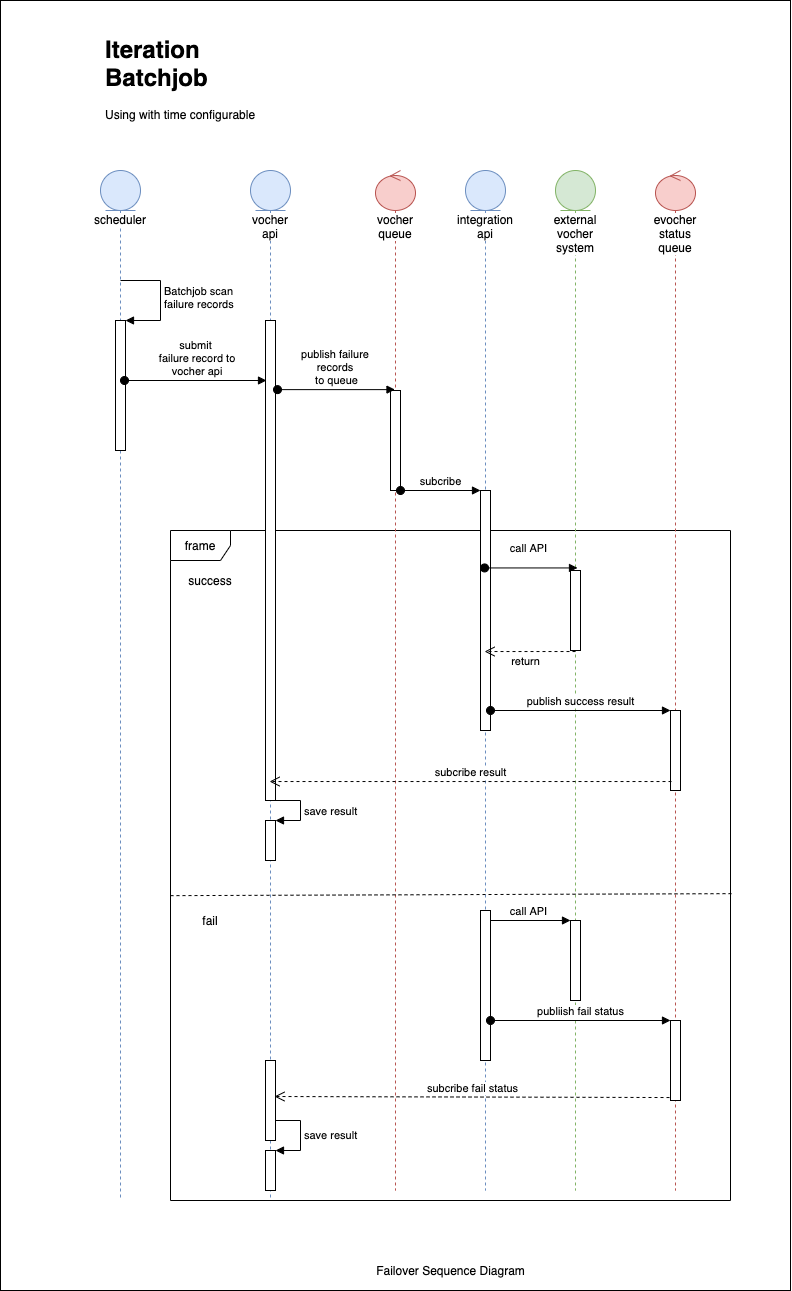

The diagram above was exported from draw.io. Its source (the exported page's mxGraphModel, read from the mxfile embedded in the PNG):
<mxGraphModel dx="1580" dy="2194" grid="1" gridSize="10" guides="1" tooltips="1" connect="1" arrows="1" fold="1" page="1" pageScale="1" pageWidth="850" pageHeight="1100" math="0" shadow="0">
  <root>
    <mxCell id="0u_B8RJYw-kFJJWAU_yC-0" />
    <mxCell id="0u_B8RJYw-kFJJWAU_yC-1" parent="0u_B8RJYw-kFJJWAU_yC-0" />
    <mxCell id="wB5QQrLELhBOuBHO9hnI-9" value="" style="rounded=0;whiteSpace=wrap;html=1;" vertex="1" parent="0u_B8RJYw-kFJJWAU_yC-1">
      <mxGeometry x="40" y="-1050" width="790" height="1290" as="geometry" />
    </mxCell>
    <mxCell id="0u_B8RJYw-kFJJWAU_yC-62" value="frame" style="shape=umlFrame;whiteSpace=wrap;html=1;" parent="0u_B8RJYw-kFJJWAU_yC-1" vertex="1">
      <mxGeometry x="210" y="-520" width="560" height="670" as="geometry" />
    </mxCell>
    <mxCell id="0u_B8RJYw-kFJJWAU_yC-3" value="vocher api" style="shape=umlLifeline;participant=umlEntity;perimeter=lifelinePerimeter;whiteSpace=wrap;html=1;container=1;collapsible=0;recursiveResize=0;verticalAlign=top;spacingTop=36;labelBackgroundColor=#ffffff;outlineConnect=0;fillColor=#dae8fc;strokeColor=#6c8ebf;" parent="0u_B8RJYw-kFJJWAU_yC-1" vertex="1">
      <mxGeometry x="290" y="-880" width="40" height="1030" as="geometry" />
    </mxCell>
    <mxCell id="0u_B8RJYw-kFJJWAU_yC-39" value="" style="html=1;points=[];perimeter=orthogonalPerimeter;" parent="0u_B8RJYw-kFJJWAU_yC-3" vertex="1">
      <mxGeometry x="15" y="150" width="10" height="480" as="geometry" />
    </mxCell>
    <mxCell id="0u_B8RJYw-kFJJWAU_yC-53" value="" style="html=1;points=[];perimeter=orthogonalPerimeter;" parent="0u_B8RJYw-kFJJWAU_yC-3" vertex="1">
      <mxGeometry x="15" y="650" width="10" height="40" as="geometry" />
    </mxCell>
    <mxCell id="0u_B8RJYw-kFJJWAU_yC-54" value="save result" style="edgeStyle=orthogonalEdgeStyle;html=1;align=left;spacingLeft=2;endArrow=block;rounded=0;entryX=1;entryY=0;" parent="0u_B8RJYw-kFJJWAU_yC-3" target="0u_B8RJYw-kFJJWAU_yC-53" edge="1">
      <mxGeometry relative="1" as="geometry">
        <mxPoint x="25" y="630" as="sourcePoint" />
        <Array as="points">
          <mxPoint x="50" y="630" />
        </Array>
      </mxGeometry>
    </mxCell>
    <mxCell id="0u_B8RJYw-kFJJWAU_yC-66" value="" style="html=1;points=[];perimeter=orthogonalPerimeter;" parent="0u_B8RJYw-kFJJWAU_yC-3" vertex="1">
      <mxGeometry x="15" y="980" width="10" height="40" as="geometry" />
    </mxCell>
    <mxCell id="0u_B8RJYw-kFJJWAU_yC-67" value="save result" style="edgeStyle=orthogonalEdgeStyle;html=1;align=left;spacingLeft=2;endArrow=block;rounded=0;entryX=1;entryY=0;" parent="0u_B8RJYw-kFJJWAU_yC-3" target="0u_B8RJYw-kFJJWAU_yC-66" edge="1">
      <mxGeometry relative="1" as="geometry">
        <mxPoint x="25" y="950" as="sourcePoint" />
        <Array as="points">
          <mxPoint x="50" y="950" />
        </Array>
      </mxGeometry>
    </mxCell>
    <mxCell id="0u_B8RJYw-kFJJWAU_yC-61" value="" style="html=1;points=[];perimeter=orthogonalPerimeter;" parent="0u_B8RJYw-kFJJWAU_yC-3" vertex="1">
      <mxGeometry x="15" y="890" width="10" height="80" as="geometry" />
    </mxCell>
    <mxCell id="0u_B8RJYw-kFJJWAU_yC-9" value="integration api" style="shape=umlLifeline;participant=umlEntity;perimeter=lifelinePerimeter;whiteSpace=wrap;html=1;container=1;collapsible=0;recursiveResize=0;verticalAlign=top;spacingTop=36;labelBackgroundColor=#ffffff;outlineConnect=0;fillColor=#dae8fc;strokeColor=#6c8ebf;" parent="0u_B8RJYw-kFJJWAU_yC-1" vertex="1">
      <mxGeometry x="505" y="-880" width="40" height="1020" as="geometry" />
    </mxCell>
    <mxCell id="0u_B8RJYw-kFJJWAU_yC-44" value="" style="html=1;points=[];perimeter=orthogonalPerimeter;" parent="0u_B8RJYw-kFJJWAU_yC-9" vertex="1">
      <mxGeometry x="15" y="320" width="10" height="240" as="geometry" />
    </mxCell>
    <mxCell id="0u_B8RJYw-kFJJWAU_yC-13" value="external vocher system" style="shape=umlLifeline;participant=umlEntity;perimeter=lifelinePerimeter;whiteSpace=wrap;html=1;container=1;collapsible=0;recursiveResize=0;verticalAlign=top;spacingTop=36;labelBackgroundColor=#ffffff;outlineConnect=0;fillColor=#d5e8d4;strokeColor=#82b366;" parent="0u_B8RJYw-kFJJWAU_yC-1" vertex="1">
      <mxGeometry x="595" y="-880" width="40" height="1020" as="geometry" />
    </mxCell>
    <mxCell id="0u_B8RJYw-kFJJWAU_yC-47" value="" style="html=1;points=[];perimeter=orthogonalPerimeter;" parent="0u_B8RJYw-kFJJWAU_yC-13" vertex="1">
      <mxGeometry x="15" y="400" width="10" height="80" as="geometry" />
    </mxCell>
    <mxCell id="0u_B8RJYw-kFJJWAU_yC-21" value="vocher queue" style="shape=umlLifeline;participant=umlControl;perimeter=lifelinePerimeter;whiteSpace=wrap;html=1;container=1;collapsible=0;recursiveResize=0;verticalAlign=top;spacingTop=36;labelBackgroundColor=#ffffff;outlineConnect=0;fillColor=#f8cecc;strokeColor=#b85450;" parent="0u_B8RJYw-kFJJWAU_yC-1" vertex="1">
      <mxGeometry x="415" y="-880" width="40" height="1020" as="geometry" />
    </mxCell>
    <mxCell id="0u_B8RJYw-kFJJWAU_yC-46" value="" style="html=1;points=[];perimeter=orthogonalPerimeter;" parent="0u_B8RJYw-kFJJWAU_yC-21" vertex="1">
      <mxGeometry x="15" y="220" width="10" height="100" as="geometry" />
    </mxCell>
    <mxCell id="0u_B8RJYw-kFJJWAU_yC-23" value="evocher status queue" style="shape=umlLifeline;participant=umlControl;perimeter=lifelinePerimeter;whiteSpace=wrap;html=1;container=1;collapsible=0;recursiveResize=0;verticalAlign=top;spacingTop=36;labelBackgroundColor=#ffffff;outlineConnect=0;fillColor=#f8cecc;strokeColor=#b85450;" parent="0u_B8RJYw-kFJJWAU_yC-1" vertex="1">
      <mxGeometry x="695" y="-880" width="40" height="1020" as="geometry" />
    </mxCell>
    <mxCell id="0u_B8RJYw-kFJJWAU_yC-50" value="" style="html=1;points=[];perimeter=orthogonalPerimeter;" parent="0u_B8RJYw-kFJJWAU_yC-23" vertex="1">
      <mxGeometry x="15" y="540" width="10" height="80" as="geometry" />
    </mxCell>
    <mxCell id="0u_B8RJYw-kFJJWAU_yC-42" value="publish failure &lt;br&gt;records &lt;br&gt;to queue" style="html=1;verticalAlign=bottom;startArrow=oval;startFill=1;endArrow=block;startSize=8;exitX=1.2;exitY=0.144;exitDx=0;exitDy=0;exitPerimeter=0;" parent="0u_B8RJYw-kFJJWAU_yC-1" source="0u_B8RJYw-kFJJWAU_yC-39" target="0u_B8RJYw-kFJJWAU_yC-21" edge="1">
      <mxGeometry width="60" relative="1" as="geometry">
        <mxPoint x="335" y="-660" as="sourcePoint" />
        <mxPoint x="485" y="-670" as="targetPoint" />
      </mxGeometry>
    </mxCell>
    <mxCell id="0u_B8RJYw-kFJJWAU_yC-45" value="subcribe" style="html=1;verticalAlign=bottom;startArrow=oval;endArrow=block;startSize=8;" parent="0u_B8RJYw-kFJJWAU_yC-1" source="0u_B8RJYw-kFJJWAU_yC-46" target="0u_B8RJYw-kFJJWAU_yC-44" edge="1">
      <mxGeometry relative="1" as="geometry">
        <mxPoint x="460" y="-560" as="sourcePoint" />
      </mxGeometry>
    </mxCell>
    <mxCell id="0u_B8RJYw-kFJJWAU_yC-48" value="call API" style="html=1;verticalAlign=bottom;startArrow=oval;endArrow=block;startSize=8;entryX=0.7;entryY=-0.032;entryDx=0;entryDy=0;entryPerimeter=0;" parent="0u_B8RJYw-kFJJWAU_yC-1" source="0u_B8RJYw-kFJJWAU_yC-9" target="0u_B8RJYw-kFJJWAU_yC-47" edge="1">
      <mxGeometry x="-0.0526" y="10" relative="1" as="geometry">
        <mxPoint x="550" y="-480" as="sourcePoint" />
        <mxPoint as="offset" />
      </mxGeometry>
    </mxCell>
    <mxCell id="0u_B8RJYw-kFJJWAU_yC-49" value="return" style="html=1;verticalAlign=bottom;endArrow=open;dashed=1;endSize=8;exitX=0.5;exitY=1.013;exitDx=0;exitDy=0;exitPerimeter=0;" parent="0u_B8RJYw-kFJJWAU_yC-1" source="0u_B8RJYw-kFJJWAU_yC-47" target="0u_B8RJYw-kFJJWAU_yC-9" edge="1">
      <mxGeometry x="0.105" y="19" relative="1" as="geometry">
        <mxPoint x="495" y="-610" as="sourcePoint" />
        <mxPoint x="415" y="-610" as="targetPoint" />
        <mxPoint as="offset" />
      </mxGeometry>
    </mxCell>
    <mxCell id="0u_B8RJYw-kFJJWAU_yC-51" value="publish success result" style="html=1;verticalAlign=bottom;startArrow=oval;endArrow=block;startSize=8;" parent="0u_B8RJYw-kFJJWAU_yC-1" source="0u_B8RJYw-kFJJWAU_yC-44" target="0u_B8RJYw-kFJJWAU_yC-50" edge="1">
      <mxGeometry relative="1" as="geometry">
        <mxPoint x="650" y="-340" as="sourcePoint" />
      </mxGeometry>
    </mxCell>
    <mxCell id="0u_B8RJYw-kFJJWAU_yC-52" value="subcribe result" style="html=1;verticalAlign=bottom;endArrow=open;dashed=1;endSize=8;exitX=0.1;exitY=0.888;exitDx=0;exitDy=0;exitPerimeter=0;" parent="0u_B8RJYw-kFJJWAU_yC-1" source="0u_B8RJYw-kFJJWAU_yC-50" target="0u_B8RJYw-kFJJWAU_yC-3" edge="1">
      <mxGeometry relative="1" as="geometry">
        <mxPoint x="625" y="-388.96000000000004" as="sourcePoint" />
        <mxPoint x="534.5" y="-388.96000000000004" as="targetPoint" />
      </mxGeometry>
    </mxCell>
    <mxCell id="0u_B8RJYw-kFJJWAU_yC-55" value="" style="html=1;points=[];perimeter=orthogonalPerimeter;" parent="0u_B8RJYw-kFJJWAU_yC-1" vertex="1">
      <mxGeometry x="610" y="-130" width="10" height="80" as="geometry" />
    </mxCell>
    <mxCell id="0u_B8RJYw-kFJJWAU_yC-56" value="call API" style="html=1;verticalAlign=bottom;startArrow=oval;endArrow=block;startSize=8;" parent="0u_B8RJYw-kFJJWAU_yC-1" target="0u_B8RJYw-kFJJWAU_yC-55" edge="1">
      <mxGeometry relative="1" as="geometry">
        <mxPoint x="525" y="-130" as="sourcePoint" />
      </mxGeometry>
    </mxCell>
    <mxCell id="0u_B8RJYw-kFJJWAU_yC-57" value="" style="html=1;points=[];perimeter=orthogonalPerimeter;" parent="0u_B8RJYw-kFJJWAU_yC-1" vertex="1">
      <mxGeometry x="520" y="-140" width="10" height="150" as="geometry" />
    </mxCell>
    <mxCell id="0u_B8RJYw-kFJJWAU_yC-58" value="" style="html=1;points=[];perimeter=orthogonalPerimeter;" parent="0u_B8RJYw-kFJJWAU_yC-1" vertex="1">
      <mxGeometry x="710" y="-30" width="10" height="80" as="geometry" />
    </mxCell>
    <mxCell id="0u_B8RJYw-kFJJWAU_yC-59" value="publiish fail status" style="html=1;verticalAlign=bottom;startArrow=oval;endArrow=block;startSize=8;" parent="0u_B8RJYw-kFJJWAU_yC-1" source="0u_B8RJYw-kFJJWAU_yC-57" target="0u_B8RJYw-kFJJWAU_yC-58" edge="1">
      <mxGeometry relative="1" as="geometry">
        <mxPoint x="650" y="-30" as="sourcePoint" />
      </mxGeometry>
    </mxCell>
    <mxCell id="0u_B8RJYw-kFJJWAU_yC-60" value="subcribe fail status" style="html=1;verticalAlign=bottom;endArrow=open;dashed=1;endSize=8;exitX=-0.1;exitY=0.963;exitDx=0;exitDy=0;exitPerimeter=0;entryX=0.9;entryY=0.45;entryDx=0;entryDy=0;entryPerimeter=0;" parent="0u_B8RJYw-kFJJWAU_yC-1" source="0u_B8RJYw-kFJJWAU_yC-58" target="0u_B8RJYw-kFJJWAU_yC-61" edge="1">
      <mxGeometry relative="1" as="geometry">
        <mxPoint x="495" y="-150" as="sourcePoint" />
        <mxPoint x="345" y="47" as="targetPoint" />
      </mxGeometry>
    </mxCell>
    <mxCell id="0u_B8RJYw-kFJJWAU_yC-63" value="" style="endArrow=none;dashed=1;html=1;entryX=1.002;entryY=0.542;entryDx=0;entryDy=0;entryPerimeter=0;exitX=0;exitY=0.545;exitDx=0;exitDy=0;exitPerimeter=0;" parent="0u_B8RJYw-kFJJWAU_yC-1" source="0u_B8RJYw-kFJJWAU_yC-62" target="0u_B8RJYw-kFJJWAU_yC-62" edge="1">
      <mxGeometry width="50" height="50" relative="1" as="geometry">
        <mxPoint x="340" y="-220" as="sourcePoint" />
        <mxPoint x="390" y="-270" as="targetPoint" />
      </mxGeometry>
    </mxCell>
    <mxCell id="0u_B8RJYw-kFJJWAU_yC-64" value="success" style="text;html=1;strokeColor=none;fillColor=none;align=center;verticalAlign=middle;whiteSpace=wrap;rounded=0;" parent="0u_B8RJYw-kFJJWAU_yC-1" vertex="1">
      <mxGeometry x="230" y="-480" width="40" height="20" as="geometry" />
    </mxCell>
    <mxCell id="0u_B8RJYw-kFJJWAU_yC-65" value="fail" style="text;html=1;strokeColor=none;fillColor=none;align=center;verticalAlign=middle;whiteSpace=wrap;rounded=0;" parent="0u_B8RJYw-kFJJWAU_yC-1" vertex="1">
      <mxGeometry x="230" y="-140" width="40" height="20" as="geometry" />
    </mxCell>
    <mxCell id="0u_B8RJYw-kFJJWAU_yC-68" value="&lt;h1&gt;Iteration Batchjob&lt;/h1&gt;&lt;div&gt;Using with time configurable&lt;/div&gt;" style="text;html=1;strokeColor=none;fillColor=none;spacing=5;spacingTop=-20;whiteSpace=wrap;overflow=hidden;rounded=0;" parent="0u_B8RJYw-kFJJWAU_yC-1" vertex="1">
      <mxGeometry x="140" y="-1020" width="190" height="120" as="geometry" />
    </mxCell>
    <mxCell id="wB5QQrLELhBOuBHO9hnI-0" value="scheduler" style="shape=umlLifeline;participant=umlEntity;perimeter=lifelinePerimeter;whiteSpace=wrap;html=1;container=1;collapsible=0;recursiveResize=0;verticalAlign=top;spacingTop=36;labelBackgroundColor=#ffffff;outlineConnect=0;fillColor=#dae8fc;strokeColor=#6c8ebf;" vertex="1" parent="0u_B8RJYw-kFJJWAU_yC-1">
      <mxGeometry x="140" y="-880" width="40" height="1030" as="geometry" />
    </mxCell>
    <mxCell id="wB5QQrLELhBOuBHO9hnI-1" value="" style="html=1;points=[];perimeter=orthogonalPerimeter;" vertex="1" parent="wB5QQrLELhBOuBHO9hnI-0">
      <mxGeometry x="15" y="150" width="10" height="130" as="geometry" />
    </mxCell>
    <mxCell id="wB5QQrLELhBOuBHO9hnI-2" value="Batchjob scan &lt;br&gt;failure records" style="edgeStyle=orthogonalEdgeStyle;html=1;align=left;spacingLeft=2;endArrow=block;rounded=0;entryX=1;entryY=0;" edge="1" parent="wB5QQrLELhBOuBHO9hnI-0" target="wB5QQrLELhBOuBHO9hnI-1">
      <mxGeometry relative="1" as="geometry">
        <mxPoint x="20" y="110" as="sourcePoint" />
        <Array as="points">
          <mxPoint x="20" y="110" />
          <mxPoint x="60" y="110" />
          <mxPoint x="60" y="150" />
        </Array>
      </mxGeometry>
    </mxCell>
    <mxCell id="wB5QQrLELhBOuBHO9hnI-8" value="submit&lt;br&gt;&amp;nbsp;failure record to&lt;br&gt;&amp;nbsp;vocher api" style="html=1;verticalAlign=bottom;startArrow=oval;startFill=1;endArrow=block;startSize=8;entryX=0.1;entryY=0.125;entryDx=0;entryDy=0;entryPerimeter=0;" edge="1" parent="0u_B8RJYw-kFJJWAU_yC-1" target="0u_B8RJYw-kFJJWAU_yC-39">
      <mxGeometry width="60" relative="1" as="geometry">
        <mxPoint x="164" y="-670" as="sourcePoint" />
        <mxPoint x="287.5" y="-690.0000000000001" as="targetPoint" />
      </mxGeometry>
    </mxCell>
    <mxCell id="wB5QQrLELhBOuBHO9hnI-10" value="Failover Sequence Diagram" style="text;html=1;strokeColor=none;fillColor=none;align=center;verticalAlign=middle;whiteSpace=wrap;rounded=0;" vertex="1" parent="0u_B8RJYw-kFJJWAU_yC-1">
      <mxGeometry x="402.5" y="210" width="175" height="20" as="geometry" />
    </mxCell>
  </root>
</mxGraphModel>